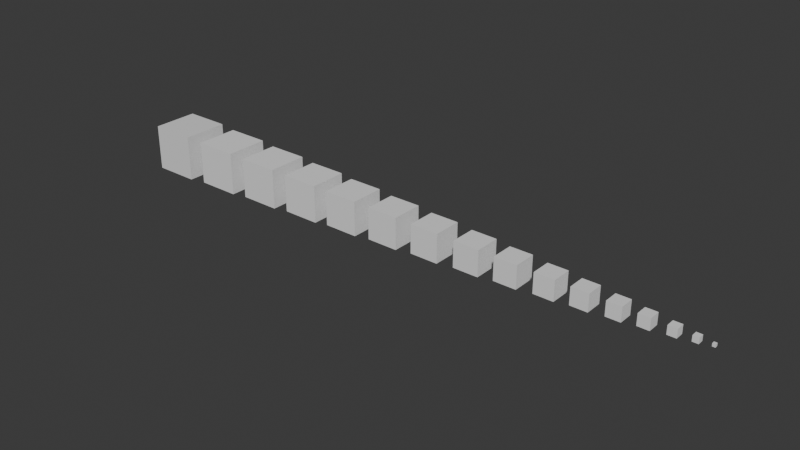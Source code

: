 # Source: UnitBlocksAdvancedAssets.blend  (saved by Blender 5.2.44; exported with 4.5.12 LTS)
import bpy
from mathutils import Matrix  # noqa: F401  (used for matrix-valued properties, if any)

bpy.ops.wm.read_factory_settings(use_empty=True)
scene = bpy.context.scene
scene.name = 'Scene'

# ---- collections
col_misc = bpy.data.collections.new('Misc'); scene.collection.children.link(col_misc)
col_x_1 = bpy.data.collections.new('x/1'); scene.collection.children.link(col_x_1)
col_x_2 = bpy.data.collections.new('x/2'); scene.collection.children.link(col_x_2)
col_x_4 = bpy.data.collections.new('x/4'); scene.collection.children.link(col_x_4)
col_x_8 = bpy.data.collections.new('x/8'); scene.collection.children.link(col_x_8)
col_x_16 = bpy.data.collections.new('x/16'); scene.collection.children.link(col_x_16)

# ---- materials (node trees are filled in below, after node groups)
mat_material = bpy.data.materials.new('Material')
mat_material.alpha_threshold = 0.0
mat_material.use_backface_culling_lightprobe_volume = False
mat_material.roughness = 0.5
mat_material.line_color = (0.0, 0.0, 0.0, 1.0)

# ---- material node trees
mat_material.use_nodes = True; mat_material.node_tree.nodes.clear()
_N = mat_material.node_tree.nodes; _L = mat_material.node_tree.links
n0 = _N.new('ShaderNodeOutputMaterial'); n0.name = 'Material Output'; n0.location = (200, 100)
n1 = _N.new('ShaderNodeBsdfPrincipled'); n1.name = 'Principled BSDF'; n1.location = (-200, 100)
n1.inputs[10].default_value = 0.005
_L.new(n1.outputs[0], n0.inputs[0])
n0.is_active_output = True

# ---- world
world_world = bpy.data.worlds.new('World'); scene.world = world_world
world_world.use_nodes = True; world_world.node_tree.nodes.clear()
_N = world_world.node_tree.nodes; _L = world_world.node_tree.links
n0 = _N.new('ShaderNodeOutputWorld'); n0.name = 'World Output'; n0.location = (200, 100)
n1 = _N.new('ShaderNodeBackground'); n1.name = 'Background'; n1.location = (-200, 100)
n1.inputs[0].default_value = (0.05088, 0.05088, 0.05088, 1.0)
_L.new(n1.outputs[0], n0.inputs[0])
n0.is_active_output = True
world_world.color = (0.05088, 0.05088, 0.05088)
world_world.sun_shadow_jitter_overblur = 0.0

# ---- meshes
me_unitblock1_1 = bpy.data.meshes.new('UnitBlock1/1')
me_unitblock1_1.from_pydata([(1.0, 1.0, 1.0), (1.0, 1.0, -1.0), (1.0, -1.0, 1.0), (1.0, -1.0, -1.0), (-1.0, 1.0, 1.0), (-1.0, 1.0, -1.0), (-1.0, -1.0, 1.0), (-1.0, -1.0, -1.0)], [], [(0, 4, 6, 2), (3, 2, 6, 7), (7, 6, 4, 5), (5, 1, 3, 7), (1, 0, 2, 3), (5, 4, 0, 1)])
_uv = me_unitblock1_1.uv_layers.new(name='UVMap')
_uv.uv.foreach_set('vector', [0.625, 0.5, 0.875, 0.5, 0.875, 0.75, 0.625, 0.75, 0.375, 0.75, 0.625, 0.75, 0.625, 1.0, 0.375, 1.0, 0.375, 0.0, 0.625, 0.0, 0.625, 0.25, 0.375, 0.25, 0.125, 0.5, 0.375, 0.5, 0.375, 0.75, 0.125, 0.75, 0.375, 0.5, 0.625, 0.5, 0.625, 0.75, 0.375, 0.75, 0.375, 0.25, 0.625, 0.25, 0.625, 0.5, 0.375, 0.5])
me_unitblock1_1.materials.append(mat_material)
me_unitblock1_1.use_mirror_vertex_groups = False
me_unitblock1_1.update()
me_unitblock1_2 = bpy.data.meshes.new('UnitBlock1/2')
me_unitblock1_2.from_pydata([(-1.0, -1.0, -1.0), (-1.0, -1.0, 1.0), (-1.0, 1.0, -1.0), (-1.0, 1.0, 1.0), (1.0, -1.0, -1.0), (1.0, -1.0, 1.0), (1.0, 1.0, -1.0), (1.0, 1.0, 1.0)], [], [(0, 1, 3, 2), (2, 3, 7, 6), (6, 7, 5, 4), (4, 5, 1, 0), (2, 6, 4, 0), (7, 3, 1, 5)])
_uv = me_unitblock1_2.uv_layers.new(name='UVMap')
_uv.uv.foreach_set('vector', [0.375, 0.0, 0.625, 0.0, 0.625, 0.25, 0.375, 0.25, 0.375, 0.25, 0.625, 0.25, 0.625, 0.5, 0.375, 0.5, 0.375, 0.5, 0.625, 0.5, 0.625, 0.75, 0.375, 0.75, 0.375, 0.75, 0.625, 0.75, 0.625, 1.0, 0.375, 1.0, 0.125, 0.5, 0.375, 0.5, 0.375, 0.75, 0.125, 0.75, 0.625, 0.5, 0.875, 0.5, 0.875, 0.75, 0.625, 0.75])
me_unitblock1_2.update()
me_unitblock1_4 = bpy.data.meshes.new('UnitBlock1/4')
me_unitblock1_4.from_pydata([(-1.0, -1.0, -1.0), (-1.0, -1.0, 1.0), (-1.0, 1.0, -1.0), (-1.0, 1.0, 1.0), (1.0, -1.0, -1.0), (1.0, -1.0, 1.0), (1.0, 1.0, -1.0), (1.0, 1.0, 1.0)], [], [(0, 1, 3, 2), (2, 3, 7, 6), (6, 7, 5, 4), (4, 5, 1, 0), (2, 6, 4, 0), (7, 3, 1, 5)])
_uv = me_unitblock1_4.uv_layers.new(name='UVMap')
_uv.uv.foreach_set('vector', [0.375, 0.0, 0.625, 0.0, 0.625, 0.25, 0.375, 0.25, 0.375, 0.25, 0.625, 0.25, 0.625, 0.5, 0.375, 0.5, 0.375, 0.5, 0.625, 0.5, 0.625, 0.75, 0.375, 0.75, 0.375, 0.75, 0.625, 0.75, 0.625, 1.0, 0.375, 1.0, 0.125, 0.5, 0.375, 0.5, 0.375, 0.75, 0.125, 0.75, 0.625, 0.5, 0.875, 0.5, 0.875, 0.75, 0.625, 0.75])
me_unitblock1_4.update()
me_unitblock3_4 = bpy.data.meshes.new('UnitBlock3/4')
me_unitblock3_4.from_pydata([(-1.0, -1.0, -1.0), (-1.0, -1.0, 1.0), (-1.0, 1.0, -1.0), (-1.0, 1.0, 1.0), (1.0, -1.0, -1.0), (1.0, -1.0, 1.0), (1.0, 1.0, -1.0), (1.0, 1.0, 1.0)], [], [(0, 1, 3, 2), (2, 3, 7, 6), (6, 7, 5, 4), (4, 5, 1, 0), (2, 6, 4, 0), (7, 3, 1, 5)])
_uv = me_unitblock3_4.uv_layers.new(name='UVMap')
_uv.uv.foreach_set('vector', [0.375, 0.0, 0.625, 0.0, 0.625, 0.25, 0.375, 0.25, 0.375, 0.25, 0.625, 0.25, 0.625, 0.5, 0.375, 0.5, 0.375, 0.5, 0.625, 0.5, 0.625, 0.75, 0.375, 0.75, 0.375, 0.75, 0.625, 0.75, 0.625, 1.0, 0.375, 1.0, 0.125, 0.5, 0.375, 0.5, 0.375, 0.75, 0.125, 0.75, 0.625, 0.5, 0.875, 0.5, 0.875, 0.75, 0.625, 0.75])
me_unitblock3_4.update()
me_unitblock1_8 = bpy.data.meshes.new('UnitBlock1/8')
me_unitblock1_8.from_pydata([(-1.0, -1.0, -1.0), (-1.0, -1.0, 1.0), (-1.0, 1.0, -1.0), (-1.0, 1.0, 1.0), (1.0, -1.0, -1.0), (1.0, -1.0, 1.0), (1.0, 1.0, -1.0), (1.0, 1.0, 1.0)], [], [(0, 1, 3, 2), (2, 3, 7, 6), (6, 7, 5, 4), (4, 5, 1, 0), (2, 6, 4, 0), (7, 3, 1, 5)])
_uv = me_unitblock1_8.uv_layers.new(name='UVMap')
_uv.uv.foreach_set('vector', [0.375, 0.0, 0.625, 0.0, 0.625, 0.25, 0.375, 0.25, 0.375, 0.25, 0.625, 0.25, 0.625, 0.5, 0.375, 0.5, 0.375, 0.5, 0.625, 0.5, 0.625, 0.75, 0.375, 0.75, 0.375, 0.75, 0.625, 0.75, 0.625, 1.0, 0.375, 1.0, 0.125, 0.5, 0.375, 0.5, 0.375, 0.75, 0.125, 0.75, 0.625, 0.5, 0.875, 0.5, 0.875, 0.75, 0.625, 0.75])
me_unitblock1_8.update()
me_unitblock3_8 = bpy.data.meshes.new('UnitBlock3/8')
me_unitblock3_8.from_pydata([(-1.0, -1.0, -1.0), (-1.0, -1.0, 1.0), (-1.0, 1.0, -1.0), (-1.0, 1.0, 1.0), (1.0, -1.0, -1.0), (1.0, -1.0, 1.0), (1.0, 1.0, -1.0), (1.0, 1.0, 1.0)], [], [(0, 1, 3, 2), (2, 3, 7, 6), (6, 7, 5, 4), (4, 5, 1, 0), (2, 6, 4, 0), (7, 3, 1, 5)])
_uv = me_unitblock3_8.uv_layers.new(name='UVMap')
_uv.uv.foreach_set('vector', [0.375, 0.0, 0.625, 0.0, 0.625, 0.25, 0.375, 0.25, 0.375, 0.25, 0.625, 0.25, 0.625, 0.5, 0.375, 0.5, 0.375, 0.5, 0.625, 0.5, 0.625, 0.75, 0.375, 0.75, 0.375, 0.75, 0.625, 0.75, 0.625, 1.0, 0.375, 1.0, 0.125, 0.5, 0.375, 0.5, 0.375, 0.75, 0.125, 0.75, 0.625, 0.5, 0.875, 0.5, 0.875, 0.75, 0.625, 0.75])
me_unitblock3_8.update()
me_unitblock5_8 = bpy.data.meshes.new('UnitBlock5/8')
me_unitblock5_8.from_pydata([(-1.0, -1.0, -1.0), (-1.0, -1.0, 1.0), (-1.0, 1.0, -1.0), (-1.0, 1.0, 1.0), (1.0, -1.0, -1.0), (1.0, -1.0, 1.0), (1.0, 1.0, -1.0), (1.0, 1.0, 1.0)], [], [(0, 1, 3, 2), (2, 3, 7, 6), (6, 7, 5, 4), (4, 5, 1, 0), (2, 6, 4, 0), (7, 3, 1, 5)])
_uv = me_unitblock5_8.uv_layers.new(name='UVMap')
_uv.uv.foreach_set('vector', [0.375, 0.0, 0.625, 0.0, 0.625, 0.25, 0.375, 0.25, 0.375, 0.25, 0.625, 0.25, 0.625, 0.5, 0.375, 0.5, 0.375, 0.5, 0.625, 0.5, 0.625, 0.75, 0.375, 0.75, 0.375, 0.75, 0.625, 0.75, 0.625, 1.0, 0.375, 1.0, 0.125, 0.5, 0.375, 0.5, 0.375, 0.75, 0.125, 0.75, 0.625, 0.5, 0.875, 0.5, 0.875, 0.75, 0.625, 0.75])
me_unitblock5_8.update()
me_unitblock7_8 = bpy.data.meshes.new('UnitBlock7/8')
me_unitblock7_8.from_pydata([(-1.0, -1.0, -1.0), (-1.0, -1.0, 1.0), (-1.0, 1.0, -1.0), (-1.0, 1.0, 1.0), (1.0, -1.0, -1.0), (1.0, -1.0, 1.0), (1.0, 1.0, -1.0), (1.0, 1.0, 1.0)], [], [(0, 1, 3, 2), (2, 3, 7, 6), (6, 7, 5, 4), (4, 5, 1, 0), (2, 6, 4, 0), (7, 3, 1, 5)])
_uv = me_unitblock7_8.uv_layers.new(name='UVMap')
_uv.uv.foreach_set('vector', [0.375, 0.0, 0.625, 0.0, 0.625, 0.25, 0.375, 0.25, 0.375, 0.25, 0.625, 0.25, 0.625, 0.5, 0.375, 0.5, 0.375, 0.5, 0.625, 0.5, 0.625, 0.75, 0.375, 0.75, 0.375, 0.75, 0.625, 0.75, 0.625, 1.0, 0.375, 1.0, 0.125, 0.5, 0.375, 0.5, 0.375, 0.75, 0.125, 0.75, 0.625, 0.5, 0.875, 0.5, 0.875, 0.75, 0.625, 0.75])
me_unitblock7_8.update()
me_unitblock5_16 = bpy.data.meshes.new('UnitBlock5/16')
me_unitblock5_16.from_pydata([(-1.0, -1.0, -1.0), (-1.0, -1.0, 1.0), (-1.0, 1.0, -1.0), (-1.0, 1.0, 1.0), (1.0, -1.0, -1.0), (1.0, -1.0, 1.0), (1.0, 1.0, -1.0), (1.0, 1.0, 1.0)], [], [(0, 1, 3, 2), (2, 3, 7, 6), (6, 7, 5, 4), (4, 5, 1, 0), (2, 6, 4, 0), (7, 3, 1, 5)])
_uv = me_unitblock5_16.uv_layers.new(name='UVMap')
_uv.uv.foreach_set('vector', [0.375, 0.0, 0.625, 0.0, 0.625, 0.25, 0.375, 0.25, 0.375, 0.25, 0.625, 0.25, 0.625, 0.5, 0.375, 0.5, 0.375, 0.5, 0.625, 0.5, 0.625, 0.75, 0.375, 0.75, 0.375, 0.75, 0.625, 0.75, 0.625, 1.0, 0.375, 1.0, 0.125, 0.5, 0.375, 0.5, 0.375, 0.75, 0.125, 0.75, 0.625, 0.5, 0.875, 0.5, 0.875, 0.75, 0.625, 0.75])
me_unitblock5_16.update()
me_unitblock3_16 = bpy.data.meshes.new('UnitBlock3/16')
me_unitblock3_16.from_pydata([(-1.0, -1.0, -1.0), (-1.0, -1.0, 1.0), (-1.0, 1.0, -1.0), (-1.0, 1.0, 1.0), (1.0, -1.0, -1.0), (1.0, -1.0, 1.0), (1.0, 1.0, -1.0), (1.0, 1.0, 1.0)], [], [(0, 1, 3, 2), (2, 3, 7, 6), (6, 7, 5, 4), (4, 5, 1, 0), (2, 6, 4, 0), (7, 3, 1, 5)])
_uv = me_unitblock3_16.uv_layers.new(name='UVMap')
_uv.uv.foreach_set('vector', [0.375, 0.0, 0.625, 0.0, 0.625, 0.25, 0.375, 0.25, 0.375, 0.25, 0.625, 0.25, 0.625, 0.5, 0.375, 0.5, 0.375, 0.5, 0.625, 0.5, 0.625, 0.75, 0.375, 0.75, 0.375, 0.75, 0.625, 0.75, 0.625, 1.0, 0.375, 1.0, 0.125, 0.5, 0.375, 0.5, 0.375, 0.75, 0.125, 0.75, 0.625, 0.5, 0.875, 0.5, 0.875, 0.75, 0.625, 0.75])
me_unitblock3_16.update()
me_unitblock1_16 = bpy.data.meshes.new('UnitBlock1/16')
me_unitblock1_16.from_pydata([(-1.0, -1.0, -1.0), (-1.0, -1.0, 1.0), (-1.0, 1.0, -1.0), (-1.0, 1.0, 1.0), (1.0, -1.0, -1.0), (1.0, -1.0, 1.0), (1.0, 1.0, -1.0), (1.0, 1.0, 1.0)], [], [(0, 1, 3, 2), (2, 3, 7, 6), (6, 7, 5, 4), (4, 5, 1, 0), (2, 6, 4, 0), (7, 3, 1, 5)])
_uv = me_unitblock1_16.uv_layers.new(name='UVMap')
_uv.uv.foreach_set('vector', [0.375, 0.0, 0.625, 0.0, 0.625, 0.25, 0.375, 0.25, 0.375, 0.25, 0.625, 0.25, 0.625, 0.5, 0.375, 0.5, 0.375, 0.5, 0.625, 0.5, 0.625, 0.75, 0.375, 0.75, 0.375, 0.75, 0.625, 0.75, 0.625, 1.0, 0.375, 1.0, 0.125, 0.5, 0.375, 0.5, 0.375, 0.75, 0.125, 0.75, 0.625, 0.5, 0.875, 0.5, 0.875, 0.75, 0.625, 0.75])
me_unitblock1_16.update()
me_unitblock7_16 = bpy.data.meshes.new('UnitBlock7/16')
me_unitblock7_16.from_pydata([(-1.0, -1.0, -1.0), (-1.0, -1.0, 1.0), (-1.0, 1.0, -1.0), (-1.0, 1.0, 1.0), (1.0, -1.0, -1.0), (1.0, -1.0, 1.0), (1.0, 1.0, -1.0), (1.0, 1.0, 1.0)], [], [(0, 1, 3, 2), (2, 3, 7, 6), (6, 7, 5, 4), (4, 5, 1, 0), (2, 6, 4, 0), (7, 3, 1, 5)])
_uv = me_unitblock7_16.uv_layers.new(name='UVMap')
_uv.uv.foreach_set('vector', [0.375, 0.0, 0.625, 0.0, 0.625, 0.25, 0.375, 0.25, 0.375, 0.25, 0.625, 0.25, 0.625, 0.5, 0.375, 0.5, 0.375, 0.5, 0.625, 0.5, 0.625, 0.75, 0.375, 0.75, 0.375, 0.75, 0.625, 0.75, 0.625, 1.0, 0.375, 1.0, 0.125, 0.5, 0.375, 0.5, 0.375, 0.75, 0.125, 0.75, 0.625, 0.5, 0.875, 0.5, 0.875, 0.75, 0.625, 0.75])
me_unitblock7_16.update()
me_unitblock9_16 = bpy.data.meshes.new('UnitBlock9/16')
me_unitblock9_16.from_pydata([(-1.0, -1.0, -1.0), (-1.0, -1.0, 1.0), (-1.0, 1.0, -1.0), (-1.0, 1.0, 1.0), (1.0, -1.0, -1.0), (1.0, -1.0, 1.0), (1.0, 1.0, -1.0), (1.0, 1.0, 1.0)], [], [(0, 1, 3, 2), (2, 3, 7, 6), (6, 7, 5, 4), (4, 5, 1, 0), (2, 6, 4, 0), (7, 3, 1, 5)])
_uv = me_unitblock9_16.uv_layers.new(name='UVMap')
_uv.uv.foreach_set('vector', [0.375, 0.0, 0.625, 0.0, 0.625, 0.25, 0.375, 0.25, 0.375, 0.25, 0.625, 0.25, 0.625, 0.5, 0.375, 0.5, 0.375, 0.5, 0.625, 0.5, 0.625, 0.75, 0.375, 0.75, 0.375, 0.75, 0.625, 0.75, 0.625, 1.0, 0.375, 1.0, 0.125, 0.5, 0.375, 0.5, 0.375, 0.75, 0.125, 0.75, 0.625, 0.5, 0.875, 0.5, 0.875, 0.75, 0.625, 0.75])
me_unitblock9_16.update()
me_unitblock11_16 = bpy.data.meshes.new('UnitBlock11/16')
me_unitblock11_16.from_pydata([(-1.0, -1.0, -1.0), (-1.0, -1.0, 1.0), (-1.0, 1.0, -1.0), (-1.0, 1.0, 1.0), (1.0, -1.0, -1.0), (1.0, -1.0, 1.0), (1.0, 1.0, -1.0), (1.0, 1.0, 1.0)], [], [(0, 1, 3, 2), (2, 3, 7, 6), (6, 7, 5, 4), (4, 5, 1, 0), (2, 6, 4, 0), (7, 3, 1, 5)])
_uv = me_unitblock11_16.uv_layers.new(name='UVMap')
_uv.uv.foreach_set('vector', [0.375, 0.0, 0.625, 0.0, 0.625, 0.25, 0.375, 0.25, 0.375, 0.25, 0.625, 0.25, 0.625, 0.5, 0.375, 0.5, 0.375, 0.5, 0.625, 0.5, 0.625, 0.75, 0.375, 0.75, 0.375, 0.75, 0.625, 0.75, 0.625, 1.0, 0.375, 1.0, 0.125, 0.5, 0.375, 0.5, 0.375, 0.75, 0.125, 0.75, 0.625, 0.5, 0.875, 0.5, 0.875, 0.75, 0.625, 0.75])
me_unitblock11_16.update()
me_unitblock13_16 = bpy.data.meshes.new('UnitBlock13/16')
me_unitblock13_16.from_pydata([(-1.0, -1.0, -1.0), (-1.0, -1.0, 1.0), (-1.0, 1.0, -1.0), (-1.0, 1.0, 1.0), (1.0, -1.0, -1.0), (1.0, -1.0, 1.0), (1.0, 1.0, -1.0), (1.0, 1.0, 1.0)], [], [(0, 1, 3, 2), (2, 3, 7, 6), (6, 7, 5, 4), (4, 5, 1, 0), (2, 6, 4, 0), (7, 3, 1, 5)])
_uv = me_unitblock13_16.uv_layers.new(name='UVMap')
_uv.uv.foreach_set('vector', [0.375, 0.0, 0.625, 0.0, 0.625, 0.25, 0.375, 0.25, 0.375, 0.25, 0.625, 0.25, 0.625, 0.5, 0.375, 0.5, 0.375, 0.5, 0.625, 0.5, 0.625, 0.75, 0.375, 0.75, 0.375, 0.75, 0.625, 0.75, 0.625, 1.0, 0.375, 1.0, 0.125, 0.5, 0.375, 0.5, 0.375, 0.75, 0.125, 0.75, 0.625, 0.5, 0.875, 0.5, 0.875, 0.75, 0.625, 0.75])
me_unitblock13_16.update()
me_unitblock15_16 = bpy.data.meshes.new('UnitBlock15/16')
me_unitblock15_16.from_pydata([(-1.0, -1.0, -1.0), (-1.0, -1.0, 1.0), (-1.0, 1.0, -1.0), (-1.0, 1.0, 1.0), (1.0, -1.0, -1.0), (1.0, -1.0, 1.0), (1.0, 1.0, -1.0), (1.0, 1.0, 1.0)], [], [(0, 1, 3, 2), (2, 3, 7, 6), (6, 7, 5, 4), (4, 5, 1, 0), (2, 6, 4, 0), (7, 3, 1, 5)])
_uv = me_unitblock15_16.uv_layers.new(name='UVMap')
_uv.uv.foreach_set('vector', [0.375, 0.0, 0.625, 0.0, 0.625, 0.25, 0.375, 0.25, 0.375, 0.25, 0.625, 0.25, 0.625, 0.5, 0.375, 0.5, 0.375, 0.5, 0.625, 0.5, 0.625, 0.75, 0.375, 0.75, 0.375, 0.75, 0.625, 0.75, 0.625, 1.0, 0.375, 1.0, 0.125, 0.5, 0.375, 0.5, 0.375, 0.75, 0.125, 0.75, 0.625, 0.5, 0.875, 0.5, 0.875, 0.75, 0.625, 0.75])
me_unitblock15_16.update()

# ---- objects
ob_unitblock1_1 = bpy.data.objects.new('UnitBlock1/1', me_unitblock1_1)
ob_unitblock1_2 = bpy.data.objects.new('UnitBlock1/2', me_unitblock1_2)
ob_unitblock1_4 = bpy.data.objects.new('UnitBlock1/4', me_unitblock1_4)
ob_unitblock3_4 = bpy.data.objects.new('UnitBlock3/4', me_unitblock3_4)
ob_unitblock1_8 = bpy.data.objects.new('UnitBlock1/8', me_unitblock1_8)
ob_unitblock3_8 = bpy.data.objects.new('UnitBlock3/8', me_unitblock3_8)
ob_unitblock5_8 = bpy.data.objects.new('UnitBlock5/8', me_unitblock5_8)
ob_unitblock7_8 = bpy.data.objects.new('UnitBlock7/8', me_unitblock7_8)
ob_unitblock5_16 = bpy.data.objects.new('UnitBlock5/16', me_unitblock5_16)
ob_unitblock3_16 = bpy.data.objects.new('UnitBlock3/16', me_unitblock3_16)
ob_unitblock1_16 = bpy.data.objects.new('UnitBlock1/16', me_unitblock1_16)
ob_unitblock7_16 = bpy.data.objects.new('UnitBlock7/16', me_unitblock7_16)
ob_unitblock9_16 = bpy.data.objects.new('UnitBlock9/16', me_unitblock9_16)
ob_unitblock11_16 = bpy.data.objects.new('UnitBlock11/16', me_unitblock11_16)
ob_unitblock13_16 = bpy.data.objects.new('UnitBlock13/16', me_unitblock13_16)
ob_unitblock15_16 = bpy.data.objects.new('UnitBlock15/16', me_unitblock15_16)

# ---- transforms, parenting, visibility, modifiers, constraints
ob_unitblock1_1.location = (-6.3, 0.0, 0.0)
ob_unitblock1_1.scale = (0.5, 0.5, 0.5)
ob_unitblock1_1.lock_rotations_4d = False
ob_unitblock1_1.empty_display_type = 'ARROWS'
ob_unitblock1_1.lineart.crease_threshold = 0.0
ob_unitblock1_2.location = (2.4, 0.0, 0.0)
ob_unitblock1_2.scale = (0.25, 0.25, 0.25)
ob_unitblock1_4.location = (5.1, 0.0, 0.0)
ob_unitblock1_4.scale = (0.125, 0.125, 0.125)
ob_unitblock3_4.location = (-1.45, 0.0, 0.0)
ob_unitblock3_4.scale = (0.375, 0.375, 0.375)
ob_unitblock1_8.location = (6.0, 0.0, 0.0)
ob_unitblock1_8.scale = (0.0625, 0.0625, 0.0625)
ob_unitblock3_8.location = (3.9, 0.0, 0.0)
ob_unitblock3_8.scale = (0.1875, 0.1875, 0.1875)
ob_unitblock5_8.location = (0.6, 0.0, 0.0)
ob_unitblock5_8.scale = (0.3125, 0.3125, 0.3125)
ob_unitblock7_8.location = (-3.7, 0.0, 0.0)
ob_unitblock7_8.scale = (0.4375, 0.4375, 0.4375)
ob_unitblock5_16.location = (4.55, 0.0, 0.0)
ob_unitblock5_16.scale = (0.1562, 0.1562, 0.1562)
ob_unitblock3_16.location = (5.6, 0.0, 0.0)
ob_unitblock3_16.scale = (0.09375, 0.09375, 0.09375)
ob_unitblock1_16.location = (6.3, 0.0, 0.0)
ob_unitblock1_16.scale = (0.03125, 0.03125, 0.03125)
ob_unitblock7_16.location = (3.2, 0.0, 0.0)
ob_unitblock7_16.scale = (0.2188, 0.2188, 0.2188)
ob_unitblock9_16.location = (1.55, 0.0, 0.0)
ob_unitblock9_16.scale = (0.2812, 0.2812, 0.2812)
ob_unitblock11_16.location = (-0.4, 0.0, 0.0)
ob_unitblock11_16.scale = (0.3438, 0.3438, 0.3438)
ob_unitblock13_16.location = (-2.525, 0.0, 0.0)
ob_unitblock13_16.scale = (0.4062, 0.4062, 0.4062)
ob_unitblock15_16.location = (-4.95, 0.0, 0.0)
ob_unitblock15_16.scale = (0.4688, 0.4688, 0.4688)

# ---- collection membership
col_x_1.objects.link(ob_unitblock1_1)
col_x_2.objects.link(ob_unitblock1_2)
col_x_4.objects.link(ob_unitblock1_4)
col_x_4.objects.link(ob_unitblock3_4)
col_x_8.objects.link(ob_unitblock1_8)
col_x_8.objects.link(ob_unitblock3_8)
col_x_8.objects.link(ob_unitblock5_8)
col_x_8.objects.link(ob_unitblock7_8)
col_x_16.objects.link(ob_unitblock5_16)
col_x_16.objects.link(ob_unitblock3_16)
col_x_16.objects.link(ob_unitblock1_16)
col_x_16.objects.link(ob_unitblock7_16)
col_x_16.objects.link(ob_unitblock9_16)
col_x_16.objects.link(ob_unitblock11_16)
col_x_16.objects.link(ob_unitblock13_16)
col_x_16.objects.link(ob_unitblock15_16)

# ---- scene / render settings (as saved in the file)
scene.frame_start = 1; scene.frame_end = 250; scene.frame_set(1)
scene.render.engine = 'BLENDER_EEVEE_NEXT'
scene.render.bake_bias = 0.0
scene.render.bake_samples = 0
scene.render.compositor_device = 'GPU'
scene.eevee.use_volume_custom_range = False
scene.eevee.fast_gi_thickness_near = 0.1
scene.eevee.fast_gi_thickness_far = 0.0
scene.eevee.ray_tracing_options.screen_trace_thickness = 0.1
bpy.context.view_layer.update()

# ---- added for rendering (the .blend has no active camera and no usable light): camera, sun
cam_auto = bpy.data.cameras.new('AutoCamera')
cam_auto.lens = 50.0
cam_auto.sensor_width = 36.0
cam_auto.clip_end = 1000.0
ob_auto_camera = bpy.data.objects.new('AutoCamera', cam_auto)
scene.collection.objects.link(ob_auto_camera)
ob_auto_camera.location = (11.9852, -14.6635, 9.77569)
ob_auto_camera.rotation_euler = (1.09748, -7.21219e-08, 0.694738)
scene.camera = ob_auto_camera
light_auto_sun = bpy.data.lights.new('AutoSun', 'SUN')
light_auto_sun.energy = 3.0
light_auto_sun.angle = 0.0523599
ob_auto_sun = bpy.data.objects.new('AutoSun', light_auto_sun)
scene.collection.objects.link(ob_auto_sun)
ob_auto_sun.rotation_euler = (0.872665, 0.174533, 0.523599)
bpy.context.view_layer.update()
